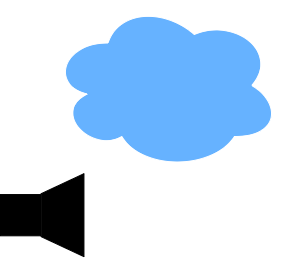

The diagram above was exported from draw.io. Its source (the exported page's mxGraphModel, read from the mxfile embedded in the PNG):
<mxGraphModel dx="794" dy="456" grid="1" gridSize="10" guides="1" tooltips="1" connect="1" arrows="1" fold="1" page="1" pageScale="1" pageWidth="300" pageHeight="300" math="0" shadow="0">
  <root>
    <mxCell id="0" />
    <mxCell id="1" parent="0" />
    <mxCell id="pi6upfg3YYh0C-T8tqQJ-1" value="" style="rounded=0;whiteSpace=wrap;html=1;fillColor=#000000;" vertex="1" parent="1">
      <mxGeometry x="20" y="204.06" width="40" height="41.25" as="geometry" />
    </mxCell>
    <mxCell id="pi6upfg3YYh0C-T8tqQJ-2" value="" style="shape=trapezoid;perimeter=trapezoidPerimeter;whiteSpace=wrap;html=1;fixedSize=1;rotation=-90;fillColor=#000000;" vertex="1" parent="1">
      <mxGeometry x="40.56" y="203.28" width="82.96" height="42.81" as="geometry" />
    </mxCell>
    <mxCell id="pi6upfg3YYh0C-T8tqQJ-4" value="" style="ellipse;shape=cloud;whiteSpace=wrap;html=1;fillColor=#66B2FF;strokeColor=#FFFFFF;" vertex="1" parent="1">
      <mxGeometry x="70" y="10" width="230" height="170" as="geometry" />
    </mxCell>
  </root>
</mxGraphModel>